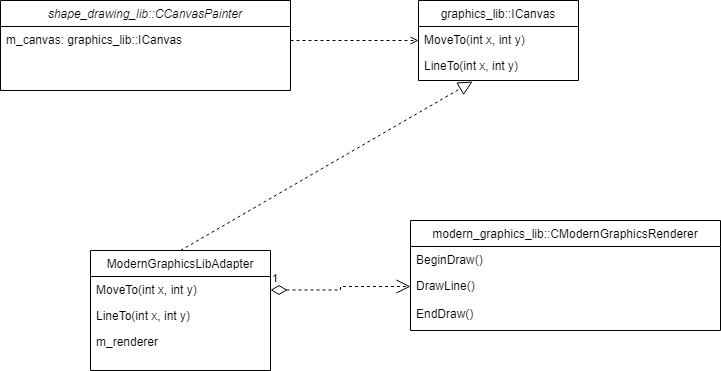

The diagram above was exported from draw.io. Its source (the exported page's mxGraphModel, read from the mxfile embedded in the PNG):
<mxGraphModel dx="1422" dy="762" grid="1" gridSize="10" guides="1" tooltips="1" connect="1" arrows="1" fold="1" page="1" pageScale="1" pageWidth="827" pageHeight="1169" math="0" shadow="0">
  <root>
    <mxCell id="WIyWlLk6GJQsqaUBKTNV-0" />
    <mxCell id="WIyWlLk6GJQsqaUBKTNV-1" parent="WIyWlLk6GJQsqaUBKTNV-0" />
    <mxCell id="zkfFHV4jXpPFQw0GAbJ--0" value="shape_drawing_lib::CCanvasPainter" style="swimlane;fontStyle=2;align=center;verticalAlign=top;childLayout=stackLayout;horizontal=1;startSize=26;horizontalStack=0;resizeParent=1;resizeLast=0;collapsible=1;marginBottom=0;rounded=0;shadow=0;strokeWidth=1;" parent="WIyWlLk6GJQsqaUBKTNV-1" vertex="1">
      <mxGeometry x="90" y="120" width="290" height="90" as="geometry">
        <mxRectangle x="230" y="140" width="160" height="26" as="alternateBounds" />
      </mxGeometry>
    </mxCell>
    <mxCell id="GwZMrMBRjGBTk4hMMIxG-2" value="m_canvas: graphics_lib::ICanvas" style="text;align=left;verticalAlign=top;spacingLeft=4;spacingRight=4;overflow=hidden;rotatable=0;points=[[0,0.5],[1,0.5]];portConstraint=eastwest;" vertex="1" parent="zkfFHV4jXpPFQw0GAbJ--0">
      <mxGeometry y="26" width="290" height="26" as="geometry" />
    </mxCell>
    <mxCell id="zkfFHV4jXpPFQw0GAbJ--17" value="graphics_lib::ICanvas" style="swimlane;fontStyle=0;align=center;verticalAlign=top;childLayout=stackLayout;horizontal=1;startSize=26;horizontalStack=0;resizeParent=1;resizeLast=0;collapsible=1;marginBottom=0;rounded=0;shadow=0;strokeWidth=1;" parent="WIyWlLk6GJQsqaUBKTNV-1" vertex="1">
      <mxGeometry x="508" y="120" width="160" height="80" as="geometry">
        <mxRectangle x="550" y="140" width="160" height="26" as="alternateBounds" />
      </mxGeometry>
    </mxCell>
    <mxCell id="zkfFHV4jXpPFQw0GAbJ--18" value="MoveTo(int x, int y)" style="text;align=left;verticalAlign=top;spacingLeft=4;spacingRight=4;overflow=hidden;rotatable=0;points=[[0,0.5],[1,0.5]];portConstraint=eastwest;" parent="zkfFHV4jXpPFQw0GAbJ--17" vertex="1">
      <mxGeometry y="26" width="160" height="26" as="geometry" />
    </mxCell>
    <mxCell id="zkfFHV4jXpPFQw0GAbJ--19" value="LineTo(int x, int y)" style="text;align=left;verticalAlign=top;spacingLeft=4;spacingRight=4;overflow=hidden;rotatable=0;points=[[0,0.5],[1,0.5]];portConstraint=eastwest;rounded=0;shadow=0;html=0;" parent="zkfFHV4jXpPFQw0GAbJ--17" vertex="1">
      <mxGeometry y="52" width="160" height="26" as="geometry" />
    </mxCell>
    <mxCell id="zkfFHV4jXpPFQw0GAbJ--26" value="" style="endArrow=open;shadow=0;strokeWidth=1;rounded=0;endFill=1;edgeStyle=elbowEdgeStyle;elbow=vertical;dashed=1;" parent="WIyWlLk6GJQsqaUBKTNV-1" source="zkfFHV4jXpPFQw0GAbJ--0" target="zkfFHV4jXpPFQw0GAbJ--17" edge="1">
      <mxGeometry x="0.5" y="41" relative="1" as="geometry">
        <mxPoint x="380" y="192" as="sourcePoint" />
        <mxPoint x="540" y="192" as="targetPoint" />
        <mxPoint x="-40" y="32" as="offset" />
      </mxGeometry>
    </mxCell>
    <mxCell id="GwZMrMBRjGBTk4hMMIxG-3" value="ModernGraphicsLibAdapter" style="swimlane;fontStyle=0;align=center;verticalAlign=top;childLayout=stackLayout;horizontal=1;startSize=26;horizontalStack=0;resizeParent=1;resizeLast=0;collapsible=1;marginBottom=0;rounded=0;shadow=0;strokeWidth=1;" vertex="1" parent="WIyWlLk6GJQsqaUBKTNV-1">
      <mxGeometry x="180" y="370" width="180" height="120" as="geometry">
        <mxRectangle x="550" y="140" width="160" height="26" as="alternateBounds" />
      </mxGeometry>
    </mxCell>
    <mxCell id="GwZMrMBRjGBTk4hMMIxG-4" value="MoveTo(int x, int y)" style="text;align=left;verticalAlign=top;spacingLeft=4;spacingRight=4;overflow=hidden;rotatable=0;points=[[0,0.5],[1,0.5]];portConstraint=eastwest;" vertex="1" parent="GwZMrMBRjGBTk4hMMIxG-3">
      <mxGeometry y="26" width="180" height="26" as="geometry" />
    </mxCell>
    <mxCell id="GwZMrMBRjGBTk4hMMIxG-5" value="LineTo(int x, int y)" style="text;align=left;verticalAlign=top;spacingLeft=4;spacingRight=4;overflow=hidden;rotatable=0;points=[[0,0.5],[1,0.5]];portConstraint=eastwest;rounded=0;shadow=0;html=0;" vertex="1" parent="GwZMrMBRjGBTk4hMMIxG-3">
      <mxGeometry y="52" width="180" height="26" as="geometry" />
    </mxCell>
    <mxCell id="GwZMrMBRjGBTk4hMMIxG-12" value="m_renderer" style="text;align=left;verticalAlign=top;spacingLeft=4;spacingRight=4;overflow=hidden;rotatable=0;points=[[0,0.5],[1,0.5]];portConstraint=eastwest;rounded=0;shadow=0;html=0;" vertex="1" parent="GwZMrMBRjGBTk4hMMIxG-3">
      <mxGeometry y="78" width="180" height="26" as="geometry" />
    </mxCell>
    <mxCell id="GwZMrMBRjGBTk4hMMIxG-6" value="modern_graphics_lib::CModernGraphicsRenderer" style="swimlane;fontStyle=0;align=center;verticalAlign=top;childLayout=stackLayout;horizontal=1;startSize=26;horizontalStack=0;resizeParent=1;resizeLast=0;collapsible=1;marginBottom=0;rounded=0;shadow=0;strokeWidth=1;" vertex="1" parent="WIyWlLk6GJQsqaUBKTNV-1">
      <mxGeometry x="500" y="340" width="310" height="110" as="geometry">
        <mxRectangle x="550" y="140" width="160" height="26" as="alternateBounds" />
      </mxGeometry>
    </mxCell>
    <mxCell id="GwZMrMBRjGBTk4hMMIxG-7" value="BeginDraw()" style="text;align=left;verticalAlign=top;spacingLeft=4;spacingRight=4;overflow=hidden;rotatable=0;points=[[0,0.5],[1,0.5]];portConstraint=eastwest;" vertex="1" parent="GwZMrMBRjGBTk4hMMIxG-6">
      <mxGeometry y="26" width="310" height="26" as="geometry" />
    </mxCell>
    <mxCell id="GwZMrMBRjGBTk4hMMIxG-8" value="DrawLine()" style="text;align=left;verticalAlign=top;spacingLeft=4;spacingRight=4;overflow=hidden;rotatable=0;points=[[0,0.5],[1,0.5]];portConstraint=eastwest;rounded=0;shadow=0;html=0;" vertex="1" parent="GwZMrMBRjGBTk4hMMIxG-6">
      <mxGeometry y="52" width="310" height="28" as="geometry" />
    </mxCell>
    <mxCell id="GwZMrMBRjGBTk4hMMIxG-10" value="EndDraw()" style="text;align=left;verticalAlign=top;spacingLeft=4;spacingRight=4;overflow=hidden;rotatable=0;points=[[0,0.5],[1,0.5]];portConstraint=eastwest;" vertex="1" parent="GwZMrMBRjGBTk4hMMIxG-6">
      <mxGeometry y="80" width="310" height="26" as="geometry" />
    </mxCell>
    <mxCell id="GwZMrMBRjGBTk4hMMIxG-11" value="1" style="endArrow=open;html=1;endSize=12;startArrow=diamondThin;startSize=14;startFill=0;edgeStyle=orthogonalEdgeStyle;align=left;verticalAlign=bottom;rounded=0;dashed=1;entryX=0;entryY=0.5;entryDx=0;entryDy=0;" edge="1" parent="WIyWlLk6GJQsqaUBKTNV-1" target="GwZMrMBRjGBTk4hMMIxG-8">
      <mxGeometry x="-1" y="3" relative="1" as="geometry">
        <mxPoint x="360" y="409.5" as="sourcePoint" />
        <mxPoint x="520" y="409.5" as="targetPoint" />
      </mxGeometry>
    </mxCell>
    <mxCell id="GwZMrMBRjGBTk4hMMIxG-13" value="" style="endArrow=block;dashed=1;endFill=0;endSize=12;html=1;rounded=0;exitX=0.5;exitY=0;exitDx=0;exitDy=0;entryX=0.338;entryY=1.115;entryDx=0;entryDy=0;entryPerimeter=0;" edge="1" parent="WIyWlLk6GJQsqaUBKTNV-1" source="GwZMrMBRjGBTk4hMMIxG-3" target="zkfFHV4jXpPFQw0GAbJ--19">
      <mxGeometry width="160" relative="1" as="geometry">
        <mxPoint x="380" y="380" as="sourcePoint" />
        <mxPoint x="540" y="380" as="targetPoint" />
      </mxGeometry>
    </mxCell>
  </root>
</mxGraphModel>